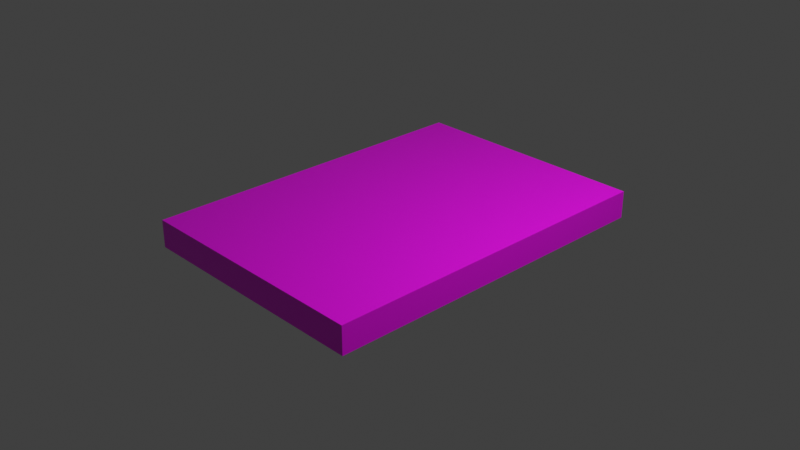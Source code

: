 # Source: evm-box.blend  (saved by Blender 3.0.42; exported with 4.5.12 LTS)
import bpy
from mathutils import Matrix  # noqa: F401  (used for matrix-valued properties, if any)

bpy.ops.wm.read_factory_settings(use_empty=True)
scene = bpy.context.scene
scene.name = 'Scene'

# ---- collections
col_collection = bpy.data.collections.new('Collection'); scene.collection.children.link(col_collection)

# ---- images (referenced by path relative to the original .blend; pixels are not part of the script)
import os
ASSET_DIR = os.environ.get("B2B_ASSET_DIR", "")  # directory of the original .blend (textures are referenced by path, not embedded)
HERE = os.path.dirname(os.path.abspath(__file__))  # packed textures are extracted next to this script under _unpacked/

def load_image(name, relpath, width, height, colorspace="sRGB"):
    """Load a texture the original file referenced (path relative to the .blend, or extracted next to this script)."""
    p = next((c for c in (os.path.join(HERE, relpath), os.path.join(ASSET_DIR, relpath)) if relpath and os.path.exists(c)), "")
    if p:
        img = bpy.data.images.load(p, check_existing=True)
        img.name = name
    else:  # same state as the original file: an image datablock whose file is absent (Cycles renders it pink)
        img = bpy.data.images.new(name, width, height)
        img.source = "FILE"
        img.filepath = "//" + (relpath or name)
    img.colorspace_settings.name = colorspace
    return img
img_evm_box_art_png = load_image('evm-box-art.png', 'evm-box-art.png', 1024, 1024, 'sRGB')

# ---- materials (node trees are filled in below, after node groups)
mat_material = bpy.data.materials.new('Material')
mat_material.alpha_threshold = 0.0
mat_material.use_transparent_shadow = False
mat_material.line_color = (0.0, 0.0, 0.0, 1.0)

# ---- material node trees
mat_material.use_nodes = True; mat_material.node_tree.nodes.clear()
_N = mat_material.node_tree.nodes; _L = mat_material.node_tree.links
n0 = _N.new('ShaderNodeOutputMaterial'); n0.name = 'Material Output'; n0.location = (300, 300)
n1 = _N.new('ShaderNodeBsdfPrincipled'); n1.name = 'Principled BSDF'; n1.location = (10, 300)
n1.distribution = 'GGX'
n1.subsurface_method = 'RANDOM_WALK_SKIN'
n1.inputs[2].default_value = 0.4
n1.inputs[3].default_value = 1.45
n1.inputs[27].default_value = (0.0, 0.0, 0.0, 1.0)
n1.inputs[28].default_value = 1.0
n2 = _N.new('ShaderNodeTexImage'); n2.name = 'Image Texture'; n2.location = (-280, 280)
n2.image = img_evm_box_art_png
_L.new(n1.outputs[0], n0.inputs[0])
_L.new(n2.outputs[0], n1.inputs[0])
n0.is_active_output = True

# ---- world
world_world = bpy.data.worlds.new('World'); scene.world = world_world
world_world.use_nodes = True; world_world.node_tree.nodes.clear()
_N = world_world.node_tree.nodes; _L = world_world.node_tree.links
n0 = _N.new('ShaderNodeOutputWorld'); n0.name = 'World Output'; n0.location = (300, 300)
n1 = _N.new('ShaderNodeBackground'); n1.name = 'Background'; n1.location = (10, 300)
n1.inputs[0].default_value = (0.05088, 0.05088, 0.05088, 1.0)
_L.new(n1.outputs[0], n0.inputs[0])
n0.is_active_output = True
world_world.color = (0.05088, 0.05088, 0.05088)
world_world.use_sun_shadow = False
world_world.sun_shadow_jitter_overblur = 0.0

# ---- cameras
cam_camera = bpy.data.cameras.new('Camera')
cam_camera.clip_end = 100.0
cam_camera.ortho_scale = 7.314

# ---- lights
light_light = bpy.data.lights.new('Light', 'POINT')
light_light.transmission_factor = 0.0
light_light.energy = 1000.0
light_light.shadow_soft_size = 0.1
light_light.shadow_maximum_resolution = 0.006
light_light.use_absolute_resolution = True

# ---- meshes
me_cube = bpy.data.meshes.new('Cube')
me_cube.from_pydata([(1.0, 1.0, 1.0), (1.0, 1.0, -1.0), (1.0, -1.0, 1.0), (1.0, -1.0, -1.0), (-1.0, 1.0, 1.0), (-1.0, 1.0, -1.0), (-1.0, -1.0, 1.0), (-1.0, -1.0, -1.0)], [], [(0, 4, 6, 2), (3, 2, 6, 7), (7, 6, 4, 5), (5, 1, 3, 7), (1, 0, 2, 3), (5, 4, 0, 1)])
_uv = me_cube.uv_layers.new(name='UVMap')
_uv.uv.foreach_set('vector', [0.4982, 0.08399, 0.9372, 0.08393, 0.9372, 0.916, 0.4982, 0.916, 0.4983, 0.9998, 0.4983, 0.9164, 0.9371, 0.9164, 0.9371, 0.9997, 0.9376, 0.08423, 0.9996, 0.08448, 0.9994, 0.916, 0.9377, 0.9155, 0.000168, 0.08436, 0.4351, 0.0841, 0.435, 0.9159, 0.0002545, 0.916, 0.4354, 0.0842, 0.4979, 0.08433, 0.498, 0.916, 0.4355, 0.916, 0.9371, 0.000442, 0.937, 0.08353, 0.4984, 0.08368, 0.4983, 0.0003911])
me_cube.materials.append(mat_material)
me_cube.use_remesh_preserve_volume = False
me_cube.use_remesh_preserve_attributes = False
me_cube.use_mirror_vertex_groups = False
me_cube.update()

# ---- objects
ob_cube = bpy.data.objects.new('Cube', me_cube)
ob_light = bpy.data.objects.new('Light', light_light)
ob_camera = bpy.data.objects.new('Camera', cam_camera)

# ---- transforms, parenting, visibility, modifiers, constraints
ob_cube.location = (0.0, 0.0, 0.0)
ob_cube.scale = (1.35, 1.92, 0.15)
ob_cube.lock_rotations_4d = False
ob_cube.empty_display_type = 'ARROWS'
ob_cube.lineart.crease_threshold = 0.0
ob_light.location = (4.076, 1.005, 5.904)
ob_light.rotation_euler = (0.6503, 0.05522, 1.866)
ob_light.lock_rotations_4d = False
ob_light.empty_display_type = 'ARROWS'
ob_light.color = (0.0, 0.0, 0.0, 0.0)
ob_light.lineart.crease_threshold = 0.0
ob_camera.location = (7.359, -6.926, 4.958)
ob_camera.rotation_euler = (1.109, 0.0, 0.8149)
ob_camera.lock_rotations_4d = False
ob_camera.empty_display_type = 'ARROWS'
ob_camera.color = (0.0, 0.0, 0.0, 0.0)
ob_camera.display_type = 'WIRE'
ob_camera.lineart.crease_threshold = 0.0

# ---- collection membership
col_collection.objects.link(ob_cube)
col_collection.objects.link(ob_light)
col_collection.objects.link(ob_camera)

# ---- scene / render settings (as saved in the file)
scene.camera = ob_camera
scene.frame_start = 1; scene.frame_end = 250; scene.frame_set(1)
scene.render.engine = 'BLENDER_EEVEE_NEXT'
scene.cycles.sampling_pattern = 'TABULATED_SOBOL'
scene.cycles.use_light_tree = False
scene.view_settings.view_transform = 'Standard'
bpy.context.view_layer.update()
